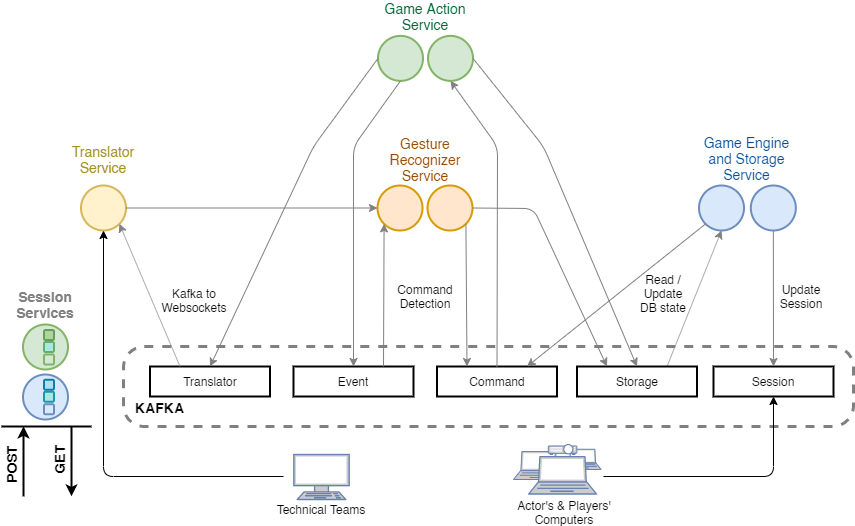

The diagram above was exported from draw.io. Its source (the exported page's mxGraphModel, read from the mxfile embedded in the PNG):
<mxGraphModel dx="1266" dy="611" grid="1" gridSize="10" guides="1" tooltips="1" connect="1" arrows="1" fold="1" page="1" pageScale="1" pageWidth="850" pageHeight="1100" math="0" shadow="0">
  <root>
    <mxCell id="0" />
    <mxCell id="1" parent="0" />
    <mxCell id="6e1L3W-9HXjMwDbiu6WL-1" value="&lt;b&gt;&lt;font style=&quot;font-size: 12px&quot;&gt;&amp;nbsp; &lt;br&gt;&lt;br&gt;&lt;br&gt;&amp;nbsp; &amp;nbsp;&lt;/font&gt;&lt;font style=&quot;font-size: 14px&quot;&gt;KAFKA&lt;/font&gt;&lt;/b&gt;" style="rounded=1;whiteSpace=wrap;html=1;fillColor=none;dashed=1;strokeWidth=3;align=left;strokeColor=#808080;arcSize=26;" parent="1" vertex="1">
      <mxGeometry x="132" y="350" width="730" height="80" as="geometry" />
    </mxCell>
    <mxCell id="6e1L3W-9HXjMwDbiu6WL-2" value="Translator" style="rounded=0;whiteSpace=wrap;html=1;strokeWidth=2;fillColor=none;" parent="1" vertex="1">
      <mxGeometry x="158.5" y="370" width="120" height="30" as="geometry" />
    </mxCell>
    <mxCell id="6e1L3W-9HXjMwDbiu6WL-3" value="Session" style="rounded=0;whiteSpace=wrap;html=1;strokeWidth=2;fillColor=none;" parent="1" vertex="1">
      <mxGeometry x="722" y="370" width="120" height="30" as="geometry" />
    </mxCell>
    <mxCell id="6e1L3W-9HXjMwDbiu6WL-4" value="Command" style="rounded=0;whiteSpace=wrap;html=1;strokeWidth=2;fillColor=none;" parent="1" vertex="1">
      <mxGeometry x="445.5" y="370" width="120" height="30" as="geometry" />
    </mxCell>
    <mxCell id="6e1L3W-9HXjMwDbiu6WL-7" value="" style="ellipse;whiteSpace=wrap;html=1;aspect=fixed;strokeColor=#6c8ebf;strokeWidth=2;fillColor=#dae8fc;" parent="1" vertex="1">
      <mxGeometry x="31.5" y="378" width="45" height="45" as="geometry" />
    </mxCell>
    <mxCell id="6e1L3W-9HXjMwDbiu6WL-9" value="" style="ellipse;whiteSpace=wrap;html=1;aspect=fixed;strokeColor=#82b366;strokeWidth=2;fillColor=#d5e8d4;" parent="1" vertex="1">
      <mxGeometry x="31.5" y="328" width="45" height="45" as="geometry" />
    </mxCell>
    <mxCell id="6e1L3W-9HXjMwDbiu6WL-13" value="" style="rounded=1;whiteSpace=wrap;html=1;strokeColor=#5FB369;strokeWidth=2;fillColor=#b0e3e6;" parent="1" vertex="1">
      <mxGeometry x="52.5" y="345.5" width="10" height="10" as="geometry" />
    </mxCell>
    <mxCell id="6e1L3W-9HXjMwDbiu6WL-14" value="" style="rounded=1;whiteSpace=wrap;html=1;strokeColor=#82b366;strokeWidth=2;fillColor=#d5e8d4;" parent="1" vertex="1">
      <mxGeometry x="52.5" y="358" width="10" height="10" as="geometry" />
    </mxCell>
    <mxCell id="6e1L3W-9HXjMwDbiu6WL-15" value="" style="rounded=1;whiteSpace=wrap;html=1;strokeColor=#6B9C5B;strokeWidth=2;fillColor=#ADD69F;fontColor=#ffffff;" parent="1" vertex="1">
      <mxGeometry x="52.5" y="333.5" width="10" height="10" as="geometry" />
    </mxCell>
    <mxCell id="6e1L3W-9HXjMwDbiu6WL-20" value="" style="rounded=1;whiteSpace=wrap;html=1;strokeColor=#119CA6;strokeWidth=2;fillColor=#b0e3e6;" parent="1" vertex="1">
      <mxGeometry x="52.5" y="395.25" width="10" height="10" as="geometry" />
    </mxCell>
    <mxCell id="6e1L3W-9HXjMwDbiu6WL-21" value="" style="rounded=1;whiteSpace=wrap;html=1;strokeColor=#6c8ebf;strokeWidth=2;fillColor=#dae8fc;" parent="1" vertex="1">
      <mxGeometry x="52.5" y="407.75" width="10" height="10" as="geometry" />
    </mxCell>
    <mxCell id="6e1L3W-9HXjMwDbiu6WL-22" value="" style="rounded=1;whiteSpace=wrap;html=1;strokeColor=#117CAB;strokeWidth=2;fillColor=#b1ddf0;" parent="1" vertex="1">
      <mxGeometry x="52.5" y="383.25" width="10" height="10" as="geometry" />
    </mxCell>
    <mxCell id="6e1L3W-9HXjMwDbiu6WL-24" value="&lt;font style=&quot;font-size: 14px&quot; color=&quot;#808080&quot;&gt;&lt;b&gt;Session&lt;br&gt;Services&lt;/b&gt;&lt;/font&gt;" style="text;html=1;strokeColor=none;fillColor=none;align=center;verticalAlign=middle;whiteSpace=wrap;rounded=0;" parent="1" vertex="1">
      <mxGeometry x="34" y="298" width="40" height="20" as="geometry" />
    </mxCell>
    <mxCell id="6e1L3W-9HXjMwDbiu6WL-32" value="" style="ellipse;whiteSpace=wrap;html=1;aspect=fixed;strokeColor=#d79b00;strokeWidth=2;fillColor=#ffe6cc;" parent="1" vertex="1">
      <mxGeometry x="386.00000000000006" y="189" width="45" height="45" as="geometry" />
    </mxCell>
    <mxCell id="6e1L3W-9HXjMwDbiu6WL-33" value="" style="ellipse;whiteSpace=wrap;html=1;aspect=fixed;strokeColor=#d79b00;strokeWidth=2;fillColor=#ffe6cc;" parent="1" vertex="1">
      <mxGeometry x="436.0000000000001" y="189" width="45" height="45" as="geometry" />
    </mxCell>
    <mxCell id="6e1L3W-9HXjMwDbiu6WL-34" value="&lt;span style=&quot;color: rgb(153 , 76 , 0) ; font-size: 14px&quot;&gt;Gesture Recognizer Service&lt;/span&gt;" style="text;html=1;strokeColor=none;fillColor=none;align=center;verticalAlign=middle;whiteSpace=wrap;rounded=0;" parent="1" vertex="1">
      <mxGeometry x="394.00000000000006" y="153" width="80" height="20" as="geometry" />
    </mxCell>
    <mxCell id="6e1L3W-9HXjMwDbiu6WL-39" value="" style="fontColor=#0066CC;verticalAlign=top;verticalLabelPosition=bottom;labelPosition=center;align=center;html=1;outlineConnect=0;fillColor=#CCCCCC;strokeColor=#6881B3;gradientColor=none;gradientDirection=north;strokeWidth=2;shape=mxgraph.networks.laptop;" parent="1" vertex="1">
      <mxGeometry x="522" y="455.04999999999995" width="50.82" height="27.95" as="geometry" />
    </mxCell>
    <mxCell id="6e1L3W-9HXjMwDbiu6WL-41" value="" style="fontColor=#0066CC;verticalAlign=top;verticalLabelPosition=bottom;labelPosition=center;align=center;html=1;outlineConnect=0;fillColor=#CCCCCC;strokeColor=#6881B3;gradientColor=none;gradientDirection=north;strokeWidth=2;shape=mxgraph.networks.laptop;" parent="1" vertex="1">
      <mxGeometry x="572.8199999999999" y="452.75" width="36.82" height="20.25" as="geometry" />
    </mxCell>
    <mxCell id="6e1L3W-9HXjMwDbiu6WL-42" value="Actor's &amp;amp; Players' Computers" style="text;html=1;strokeColor=none;fillColor=none;align=center;verticalAlign=middle;whiteSpace=wrap;rounded=0;" parent="1" vertex="1">
      <mxGeometry x="523.1800000000001" y="505.5" width="100" height="20" as="geometry" />
    </mxCell>
    <mxCell id="6e1L3W-9HXjMwDbiu6WL-54" value="" style="fontColor=#0066CC;verticalAlign=top;verticalLabelPosition=bottom;labelPosition=center;align=center;html=1;outlineConnect=0;fillColor=#CCCCCC;strokeColor=#6881B3;gradientColor=none;gradientDirection=north;strokeWidth=2;shape=mxgraph.networks.video_projector;" parent="1" vertex="1">
      <mxGeometry x="556.81" y="448" width="28.57" height="10" as="geometry" />
    </mxCell>
    <mxCell id="6e1L3W-9HXjMwDbiu6WL-57" value="&lt;b&gt;&lt;font style=&quot;font-size: 14px&quot;&gt;POST&lt;/font&gt;&lt;/b&gt;" style="text;html=1;strokeColor=none;fillColor=none;align=center;verticalAlign=middle;whiteSpace=wrap;rounded=0;rotation=-90;" parent="1" vertex="1">
      <mxGeometry x="-30" y="458" width="100" height="20" as="geometry" />
    </mxCell>
    <mxCell id="6e1L3W-9HXjMwDbiu6WL-58" value="&lt;b&gt;&lt;font style=&quot;font-size: 14px&quot;&gt;GET&lt;/font&gt;&lt;/b&gt;" style="text;html=1;strokeColor=none;fillColor=none;align=center;verticalAlign=middle;whiteSpace=wrap;rounded=0;rotation=-90;" parent="1" vertex="1">
      <mxGeometry x="18" y="453" width="100" height="20" as="geometry" />
    </mxCell>
    <mxCell id="6e1L3W-9HXjMwDbiu6WL-59" value="" style="fontColor=#0066CC;verticalAlign=top;verticalLabelPosition=bottom;labelPosition=center;align=center;html=1;outlineConnect=0;fillColor=#CCCCCC;strokeColor=#6881B3;gradientColor=none;gradientDirection=north;strokeWidth=2;shape=mxgraph.networks.terminal;" parent="1" vertex="1">
      <mxGeometry x="302.30999999999995" y="458" width="55.38" height="45" as="geometry" />
    </mxCell>
    <mxCell id="6e1L3W-9HXjMwDbiu6WL-60" value="Technical Teams" style="text;html=1;strokeColor=none;fillColor=none;align=center;verticalAlign=middle;whiteSpace=wrap;rounded=0;" parent="1" vertex="1">
      <mxGeometry x="280" y="503" width="100" height="20" as="geometry" />
    </mxCell>
    <mxCell id="LB_DH9OqOnmg9A0JAvLB-1" value="" style="fontColor=#0066CC;verticalAlign=top;verticalLabelPosition=bottom;labelPosition=center;align=center;html=1;outlineConnect=0;fillColor=#CCCCCC;strokeColor=#6881B3;gradientColor=none;gradientDirection=north;strokeWidth=2;shape=mxgraph.networks.laptop;" parent="1" vertex="1">
      <mxGeometry x="537.1800000000001" y="460.20000000000005" width="67.82" height="37.3" as="geometry" />
    </mxCell>
    <mxCell id="LB_DH9OqOnmg9A0JAvLB-30" value="" style="ellipse;whiteSpace=wrap;html=1;aspect=fixed;strokeColor=#82b366;strokeWidth=2;fillColor=#d5e8d4;" parent="1" vertex="1">
      <mxGeometry x="386.5" y="39.379999999999995" width="45" height="45" as="geometry" />
    </mxCell>
    <mxCell id="LB_DH9OqOnmg9A0JAvLB-31" value="" style="ellipse;whiteSpace=wrap;html=1;aspect=fixed;strokeColor=#82b366;strokeWidth=2;fillColor=#d5e8d4;" parent="1" vertex="1">
      <mxGeometry x="436.5" y="39.379999999999995" width="45" height="45" as="geometry" />
    </mxCell>
    <mxCell id="LB_DH9OqOnmg9A0JAvLB-32" value="&lt;span style=&quot;color: rgb(0 , 102 , 51) ; font-size: 14px&quot;&gt;Game Action Service&lt;/span&gt;" style="text;html=1;strokeColor=none;fillColor=none;align=center;verticalAlign=middle;whiteSpace=wrap;rounded=0;" parent="1" vertex="1">
      <mxGeometry x="390.69000000000005" y="10" width="85.5" height="20" as="geometry" />
    </mxCell>
    <mxCell id="LB_DH9OqOnmg9A0JAvLB-33" value="" style="endArrow=none;html=1;strokeColor=#000000;strokeWidth=2;" parent="1" edge="1">
      <mxGeometry width="50" height="50" relative="1" as="geometry">
        <mxPoint x="10" y="430" as="sourcePoint" />
        <mxPoint x="100" y="430" as="targetPoint" />
      </mxGeometry>
    </mxCell>
    <mxCell id="LB_DH9OqOnmg9A0JAvLB-34" value="" style="endArrow=classic;html=1;strokeColor=#000000;strokeWidth=2;" parent="1" edge="1">
      <mxGeometry width="50" height="50" relative="1" as="geometry">
        <mxPoint x="80" y="429.85" as="sourcePoint" />
        <mxPoint x="80" y="499.85" as="targetPoint" />
      </mxGeometry>
    </mxCell>
    <mxCell id="LB_DH9OqOnmg9A0JAvLB-35" value="" style="endArrow=classic;html=1;strokeColor=#000000;strokeWidth=2;" parent="1" edge="1">
      <mxGeometry width="50" height="50" relative="1" as="geometry">
        <mxPoint x="32" y="499.85" as="sourcePoint" />
        <mxPoint x="32" y="429.85" as="targetPoint" />
      </mxGeometry>
    </mxCell>
    <mxCell id="LB_DH9OqOnmg9A0JAvLB-36" value="Event" style="rounded=0;whiteSpace=wrap;html=1;strokeWidth=2;fillColor=none;" parent="1" vertex="1">
      <mxGeometry x="302" y="370" width="120" height="30" as="geometry" />
    </mxCell>
    <mxCell id="LB_DH9OqOnmg9A0JAvLB-37" value="" style="ellipse;whiteSpace=wrap;html=1;aspect=fixed;strokeColor=#6c8ebf;strokeWidth=2;fillColor=#dae8fc;" parent="1" vertex="1">
      <mxGeometry x="707.5" y="189" width="45" height="45" as="geometry" />
    </mxCell>
    <mxCell id="LB_DH9OqOnmg9A0JAvLB-47" value="" style="ellipse;whiteSpace=wrap;html=1;aspect=fixed;strokeColor=#d6b656;strokeWidth=2;fillColor=#fff2cc;" parent="1" vertex="1">
      <mxGeometry x="89.5" y="189" width="45" height="45" as="geometry" />
    </mxCell>
    <mxCell id="LB_DH9OqOnmg9A0JAvLB-48" value="&lt;span style=&quot;font-size: 14px&quot;&gt;&lt;font color=&quot;#a69128&quot;&gt;Translator Service&lt;/font&gt;&lt;/span&gt;" style="text;html=1;strokeColor=none;fillColor=none;align=center;verticalAlign=middle;whiteSpace=wrap;rounded=0;" parent="1" vertex="1">
      <mxGeometry x="72" y="153" width="80" height="20" as="geometry" />
    </mxCell>
    <mxCell id="RztP8mSVEUWElY86VsCa-3" value="" style="ellipse;whiteSpace=wrap;html=1;aspect=fixed;strokeColor=#6c8ebf;strokeWidth=2;fillColor=#dae8fc;" parent="1" vertex="1">
      <mxGeometry x="759.34" y="189" width="45" height="45" as="geometry" />
    </mxCell>
    <mxCell id="RztP8mSVEUWElY86VsCa-4" value="" style="endArrow=classic;html=1;strokeColor=#808080;entryX=0.25;entryY=0;entryDx=0;entryDy=0;exitX=1;exitY=1;exitDx=0;exitDy=0;" parent="1" source="6e1L3W-9HXjMwDbiu6WL-33" target="6e1L3W-9HXjMwDbiu6WL-4" edge="1">
      <mxGeometry width="50" height="50" relative="1" as="geometry">
        <mxPoint x="302" y="160" as="sourcePoint" />
        <mxPoint x="252" y="267" as="targetPoint" />
        <Array as="points" />
      </mxGeometry>
    </mxCell>
    <mxCell id="RztP8mSVEUWElY86VsCa-9" value="" style="endArrow=classic;html=1;strokeColor=#808080;exitX=0.75;exitY=0;exitDx=0;exitDy=0;entryX=0.5;entryY=1;entryDx=0;entryDy=0;" parent="1" source="RztP8mSVEUWElY86VsCa-25" target="LB_DH9OqOnmg9A0JAvLB-37" edge="1">
      <mxGeometry width="50" height="50" relative="1" as="geometry">
        <mxPoint x="443.4099025766973" y="135.6499025766974" as="sourcePoint" />
        <mxPoint x="548.5" y="221.36" as="targetPoint" />
        <Array as="points" />
      </mxGeometry>
    </mxCell>
    <mxCell id="RztP8mSVEUWElY86VsCa-11" value="" style="endArrow=classic;html=1;strokeColor=#808080;exitX=1;exitY=0.5;exitDx=0;exitDy=0;entryX=0;entryY=0.5;entryDx=0;entryDy=0;" parent="1" source="LB_DH9OqOnmg9A0JAvLB-47" target="6e1L3W-9HXjMwDbiu6WL-32" edge="1">
      <mxGeometry width="50" height="50" relative="1" as="geometry">
        <mxPoint x="319.49990257669725" y="260.9999025766973" as="sourcePoint" />
        <mxPoint x="625.1800974233028" y="200.99990257669728" as="targetPoint" />
        <Array as="points" />
      </mxGeometry>
    </mxCell>
    <mxCell id="RztP8mSVEUWElY86VsCa-17" value="Command Detection" style="text;html=1;strokeColor=none;fillColor=none;align=center;verticalAlign=middle;whiteSpace=wrap;rounded=0;" parent="1" vertex="1">
      <mxGeometry x="394" y="290" width="80" height="20" as="geometry" />
    </mxCell>
    <mxCell id="RztP8mSVEUWElY86VsCa-22" value="Read / Update&lt;br&gt;DB state" style="text;html=1;strokeColor=none;fillColor=none;align=center;verticalAlign=middle;whiteSpace=wrap;rounded=0;" parent="1" vertex="1">
      <mxGeometry x="635.24" y="287" width="74.26" height="20" as="geometry" />
    </mxCell>
    <mxCell id="RztP8mSVEUWElY86VsCa-25" value="Storage" style="rounded=0;whiteSpace=wrap;html=1;strokeWidth=2;fillColor=none;" parent="1" vertex="1">
      <mxGeometry x="585.5" y="370" width="120" height="30" as="geometry" />
    </mxCell>
    <mxCell id="RztP8mSVEUWElY86VsCa-29" value="" style="endArrow=classic;html=1;strokeColor=#808080;exitX=0.25;exitY=0;exitDx=0;exitDy=0;entryX=1;entryY=1;entryDx=0;entryDy=0;" parent="1" source="6e1L3W-9HXjMwDbiu6WL-2" target="LB_DH9OqOnmg9A0JAvLB-47" edge="1">
      <mxGeometry width="50" height="50" relative="1" as="geometry">
        <mxPoint x="468.1800000000105" y="199.5" as="sourcePoint" />
        <mxPoint x="87.90990257669728" y="189.59009742330272" as="targetPoint" />
        <Array as="points" />
      </mxGeometry>
    </mxCell>
    <mxCell id="RztP8mSVEUWElY86VsCa-31" value="" style="endArrow=classic;html=1;entryX=0.5;entryY=1;entryDx=0;entryDy=0;" parent="1" edge="1" target="LB_DH9OqOnmg9A0JAvLB-47">
      <mxGeometry width="50" height="50" relative="1" as="geometry">
        <mxPoint x="292" y="480" as="sourcePoint" />
        <mxPoint x="72" y="228" as="targetPoint" />
        <Array as="points">
          <mxPoint x="112" y="480" />
        </Array>
      </mxGeometry>
    </mxCell>
    <mxCell id="RztP8mSVEUWElY86VsCa-32" value="" style="endArrow=classic;html=1;strokeColor=#000000;entryX=0.5;entryY=1;entryDx=0;entryDy=0;" parent="1" target="6e1L3W-9HXjMwDbiu6WL-3" edge="1">
      <mxGeometry width="50" height="50" relative="1" as="geometry">
        <mxPoint x="612" y="480" as="sourcePoint" />
        <mxPoint x="87.90990257669728" y="221.40990257669728" as="targetPoint" />
        <Array as="points">
          <mxPoint x="782" y="480" />
        </Array>
      </mxGeometry>
    </mxCell>
    <mxCell id="RztP8mSVEUWElY86VsCa-33" value="" style="endArrow=classic;html=1;strokeColor=#808080;entryX=0.5;entryY=0;entryDx=0;entryDy=0;exitX=0;exitY=0.5;exitDx=0;exitDy=0;" parent="1" source="LB_DH9OqOnmg9A0JAvLB-30" target="6e1L3W-9HXjMwDbiu6WL-2" edge="1">
      <mxGeometry width="50" height="50" relative="1" as="geometry">
        <mxPoint x="285.0900974233027" y="8.409902576697277" as="sourcePoint" />
        <mxPoint x="358.5" y="370" as="targetPoint" />
        <Array as="points">
          <mxPoint x="322" y="150" />
        </Array>
      </mxGeometry>
    </mxCell>
    <mxCell id="RztP8mSVEUWElY86VsCa-34" value="" style="endArrow=classic;html=1;strokeColor=#808080;entryX=0.5;entryY=1;entryDx=0;entryDy=0;exitX=0.5;exitY=0;exitDx=0;exitDy=0;" parent="1" source="6e1L3W-9HXjMwDbiu6WL-4" target="LB_DH9OqOnmg9A0JAvLB-31" edge="1">
      <mxGeometry width="50" height="50" relative="1" as="geometry">
        <mxPoint x="467.8800000000001" y="222" as="sourcePoint" />
        <mxPoint x="642" y="370" as="targetPoint" />
        <Array as="points">
          <mxPoint x="506" y="150" />
        </Array>
      </mxGeometry>
    </mxCell>
    <mxCell id="RztP8mSVEUWElY86VsCa-35" value="" style="endArrow=classic;html=1;strokeColor=#808080;entryX=0.25;entryY=0;entryDx=0;entryDy=0;exitX=1;exitY=0.5;exitDx=0;exitDy=0;" parent="1" target="RztP8mSVEUWElY86VsCa-25" edge="1" source="6e1L3W-9HXjMwDbiu6WL-33">
      <mxGeometry width="50" height="50" relative="1" as="geometry">
        <mxPoint x="512" y="200" as="sourcePoint" />
        <mxPoint x="751.7500974233026" y="140.40990257669728" as="targetPoint" />
        <Array as="points">
          <mxPoint x="542" y="212" />
        </Array>
      </mxGeometry>
    </mxCell>
    <mxCell id="RztP8mSVEUWElY86VsCa-36" value="" style="endArrow=classic;html=1;strokeColor=#808080;exitX=1;exitY=0.5;exitDx=0;exitDy=0;entryX=0.5;entryY=0;entryDx=0;entryDy=0;" parent="1" target="RztP8mSVEUWElY86VsCa-25" edge="1" source="LB_DH9OqOnmg9A0JAvLB-31">
      <mxGeometry width="50" height="50" relative="1" as="geometry">
        <mxPoint x="461.80999999999995" y="-18.11999999999989" as="sourcePoint" />
        <mxPoint x="745.1599999999999" y="124.5" as="targetPoint" />
        <Array as="points">
          <mxPoint x="552" y="150" />
        </Array>
      </mxGeometry>
    </mxCell>
    <mxCell id="RztP8mSVEUWElY86VsCa-37" value="" style="endArrow=classic;html=1;strokeColor=#808080;entryX=0.5;entryY=0;entryDx=0;entryDy=0;exitX=0.5;exitY=1;exitDx=0;exitDy=0;" parent="1" source="RztP8mSVEUWElY86VsCa-3" target="6e1L3W-9HXjMwDbiu6WL-3" edge="1">
      <mxGeometry width="50" height="50" relative="1" as="geometry">
        <mxPoint x="467.8800000000001" y="222" as="sourcePoint" />
        <mxPoint x="505.5" y="370" as="targetPoint" />
        <Array as="points" />
      </mxGeometry>
    </mxCell>
    <mxCell id="RztP8mSVEUWElY86VsCa-38" value="Update Session" style="text;html=1;strokeColor=none;fillColor=none;align=center;verticalAlign=middle;whiteSpace=wrap;rounded=0;" parent="1" vertex="1">
      <mxGeometry x="772" y="290" width="76.38" height="20" as="geometry" />
    </mxCell>
    <mxCell id="RztP8mSVEUWElY86VsCa-39" value="" style="endArrow=classic;html=1;strokeColor=#808080;entryX=0.5;entryY=0;entryDx=0;entryDy=0;exitX=0.5;exitY=1;exitDx=0;exitDy=0;" parent="1" source="LB_DH9OqOnmg9A0JAvLB-30" target="LB_DH9OqOnmg9A0JAvLB-36" edge="1">
      <mxGeometry width="50" height="50" relative="1" as="geometry">
        <mxPoint x="366.80999999999995" y="-18.11999999999989" as="sourcePoint" />
        <mxPoint x="218.5" y="370" as="targetPoint" />
        <Array as="points">
          <mxPoint x="362" y="150" />
        </Array>
      </mxGeometry>
    </mxCell>
    <mxCell id="RztP8mSVEUWElY86VsCa-40" value="" style="endArrow=classic;html=1;strokeColor=#808080;entryX=0;entryY=1;entryDx=0;entryDy=0;exitX=0.75;exitY=0;exitDx=0;exitDy=0;" parent="1" source="LB_DH9OqOnmg9A0JAvLB-36" target="6e1L3W-9HXjMwDbiu6WL-32" edge="1">
      <mxGeometry width="50" height="50" relative="1" as="geometry">
        <mxPoint x="389.30999999999995" y="4.380000000000109" as="sourcePoint" />
        <mxPoint x="362" y="370" as="targetPoint" />
        <Array as="points" />
      </mxGeometry>
    </mxCell>
    <mxCell id="RztP8mSVEUWElY86VsCa-42" value="" style="endArrow=classic;html=1;strokeColor=#808080;exitX=0;exitY=1;exitDx=0;exitDy=0;entryX=0.75;entryY=0;entryDx=0;entryDy=0;" parent="1" source="LB_DH9OqOnmg9A0JAvLB-37" target="6e1L3W-9HXjMwDbiu6WL-4" edge="1">
      <mxGeometry width="50" height="50" relative="1" as="geometry">
        <mxPoint x="645.5" y="370" as="sourcePoint" />
        <mxPoint x="751.7500974233026" y="140.40990257669728" as="targetPoint" />
        <Array as="points" />
      </mxGeometry>
    </mxCell>
    <mxCell id="RztP8mSVEUWElY86VsCa-45" value="&lt;font color=&quot;#004c99&quot;&gt;&lt;span style=&quot;font-size: 14px&quot;&gt;Game Engine and Storage Service&lt;/span&gt;&lt;/font&gt;" style="text;html=1;strokeColor=none;fillColor=none;align=center;verticalAlign=middle;whiteSpace=wrap;rounded=0;" parent="1" vertex="1">
      <mxGeometry x="711.34" y="147" width="88.68" height="29.38" as="geometry" />
    </mxCell>
    <mxCell id="4z51O3z5L8A2qYmsUc7P-6" value="Kafka to Websockets" style="text;html=1;strokeColor=none;fillColor=none;align=center;verticalAlign=middle;whiteSpace=wrap;rounded=0;" vertex="1" parent="1">
      <mxGeometry x="163" y="294" width="80" height="20" as="geometry" />
    </mxCell>
  </root>
</mxGraphModel>